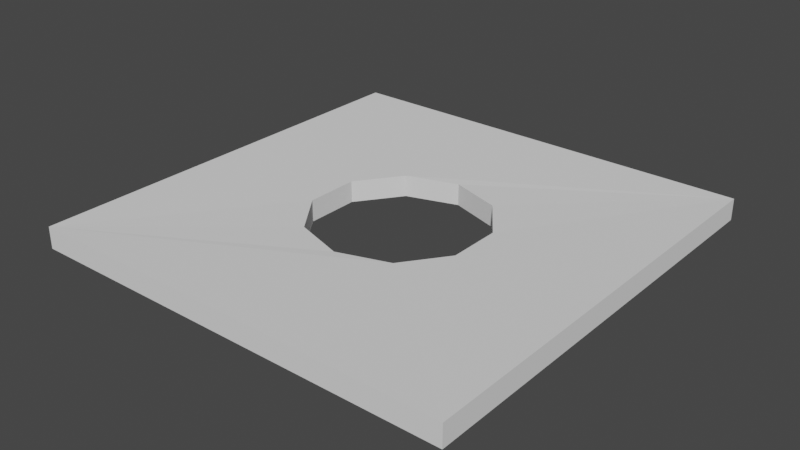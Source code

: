 # Source: mdl_MenuTile.blend  (saved by Blender 2.80.75; exported with 4.5.12 LTS)
import bpy
from mathutils import Matrix  # noqa: F401  (used for matrix-valued properties, if any)

bpy.ops.wm.read_factory_settings(use_empty=True)
scene = bpy.context.scene
scene.name = 'Scene'

# ---- collections
col_collection = bpy.data.collections.new('Collection'); scene.collection.children.link(col_collection)

# ---- world
world_world = bpy.data.worlds.new('World'); scene.world = world_world
world_world.use_nodes = True; world_world.node_tree.nodes.clear()
_N = world_world.node_tree.nodes; _L = world_world.node_tree.links
n0 = _N.new('ShaderNodeOutputWorld'); n0.name = 'World Output'; n0.location = (300, 300)
n1 = _N.new('ShaderNodeBackground'); n1.name = 'Background'; n1.location = (10, 300)
n1.inputs[0].default_value = (0.05088, 0.05088, 0.05088, 1.0)
_L.new(n1.outputs[0], n0.inputs[0])
n0.is_active_output = True
world_world.color = (0.05088, 0.05088, 0.05088)
world_world.use_sun_shadow = False
world_world.sun_shadow_jitter_overblur = 0.0

# ---- meshes
me_cube_001 = bpy.data.meshes.new('Cube.001')
me_cube_001.from_pydata([(-15.0, -0.5, 15.0), (-15.0, 1.0, 15.0), (-15.0, -0.5, -15.0), (-15.0, 1.0, -15.0), (15.0, -0.5, 15.0), (15.0, 1.0, 15.0), (15.0, -0.5, -15.0), (15.0, 1.0, -15.0), (-3.527, 0.75, 4.854), (-3.527, -0.75, 4.854), (-5.245e-07, 0.75, 6.0), (-5.245e-07, -0.75, 6.0), (0.0, 0.75, -6.0), (0.0, -0.75, -6.0), (3.527, 0.75, 4.854), (3.527, -0.75, 4.854), (-5.706, 0.75, 1.854), (-5.706, -0.75, 1.854), (-3.527, 0.75, -4.854), (-3.527, -0.75, -4.854), (-5.706, 0.75, -1.854), (-5.706, -0.75, -1.854), (5.706, 0.75, -1.854), (5.706, -0.75, -1.854), (3.527, 0.75, -4.854), (3.527, -0.75, -4.854), (5.706, 0.75, 1.854), (5.706, -0.75, 1.854)], [], [(0, 1, 3, 2), (2, 3, 7, 6), (6, 7, 5, 4), (4, 5, 1, 0), (2, 6, 23, 25, 13, 19, 21), (7, 22, 26, 14, 10, 8, 16, 1, 5), (21, 20, 16, 17), (21, 17, 9, 11, 15, 27, 23, 6, 4, 0, 2), (1, 16, 20, 18, 12, 24, 22, 7, 3), (23, 22, 24, 25), (19, 18, 20, 21), (27, 26, 22, 23), (9, 8, 10, 11), (17, 16, 8, 9), (15, 14, 26, 27), (13, 12, 18, 19), (25, 24, 12, 13), (11, 10, 14, 15)])
_uv = me_cube_001.uv_layers.new(name='UVMap')
_uv.uv.foreach_set('vector', [0.375, 0.0, 0.625, 0.0, 0.625, 0.25, 0.375, 0.25, 0.375, 0.25, 0.625, 0.25, 0.625, 0.5, 0.375, 0.5, 0.375, 0.5, 0.625, 0.5, 0.625, 0.75, 0.375, 0.75, 0.375, 0.75, 0.625, 0.75, 0.625, 1.0, 0.375, 1.0, 0.125, 0.5, 0.375, 0.5, 0.3213, 0.6018, 0.2941, 0.5643, 0.25, 0.55, 0.2059, 0.5643, 0.1787, 0.6018, 0.625, 0.5, 0.6787, 0.6018, 0.6787, 0.6482, 0.7059, 0.6857, 0.75, 0.7, 0.7941, 0.6857, 0.8213, 0.6482, 0.875, 0.75, 0.625, 0.75, 0.2, 0.6158, 0.2, 0.8842, 0.3, 0.8842, 0.3, 0.6158, 0.1787, 0.6018, 0.1787, 0.6482, 0.2059, 0.6857, 0.25, 0.7, 0.2941, 0.6857, 0.3213, 0.6482, 0.3213, 0.6018, 0.375, 0.5, 0.375, 0.75, 0.125, 0.75, 0.125, 0.5, 0.875, 0.75, 0.8213, 0.6482, 0.8213, 0.6018, 0.7941, 0.5643, 0.75, 0.55, 0.7059, 0.5643, 0.6787, 0.6018, 0.625, 0.5, 0.875, 0.5, 0.8, 0.6158, 0.8, 0.8842, 0.9, 0.8842, 0.9, 0.6158, 0.1, 0.6158, 0.1, 0.8842, 0.2, 0.8842, 0.2, 0.6158, 0.7, 0.6158, 0.7, 0.8842, 0.8, 0.8842, 0.8, 0.6158, 0.4, 0.6158, 0.4, 0.8842, 0.5, 0.8842, 0.5, 0.6158, 0.3, 0.6158, 0.3, 0.8842, 0.4, 0.8842, 0.4, 0.6158, 0.6, 0.6158, 0.6, 0.8842, 0.7, 0.8842, 0.7, 0.6158, -7.451e-08, 0.6158, -7.451e-08, 0.8842, 0.1, 0.8842, 0.1, 0.6158, 0.9, 0.6158, 0.9, 0.8842, 1.0, 0.8842, 1.0, 0.6158, 0.5, 0.6158, 0.5, 0.8842, 0.6, 0.8842, 0.6, 0.6158])
me_cube_001.use_remesh_preserve_volume = False
me_cube_001.use_remesh_preserve_attributes = False
me_cube_001.use_mirror_vertex_groups = False
me_cube_001.update()

# ---- objects
ob_mdl_menutile = bpy.data.objects.new('mdl_MenuTile', me_cube_001)

# ---- transforms, parenting, visibility, modifiers, constraints
ob_mdl_menutile.location = (0.0, 0.0, 0.0)
ob_mdl_menutile.rotation_euler = (1.571, 0.0, 0.0)
ob_mdl_menutile.lineart.crease_threshold = 0.0

# ---- collection membership
col_collection.objects.link(ob_mdl_menutile)

# ---- scene / render settings (as saved in the file)
scene.frame_start = 1; scene.frame_end = 250; scene.frame_set(1)
scene.render.engine = 'BLENDER_EEVEE_NEXT'
scene.cycles.use_denoising = False
scene.cycles.samples = 128
scene.cycles.sampling_pattern = 'TABULATED_SOBOL'
scene.cycles.use_adaptive_sampling = False
scene.cycles.use_light_tree = False
scene.view_settings.view_transform = 'Filmic'
bpy.context.view_layer.update()

# ---- added for rendering (the .blend has no active camera and no usable light): camera, sun
cam_auto = bpy.data.cameras.new('AutoCamera')
cam_auto.lens = 50.0
cam_auto.sensor_width = 36.0
cam_auto.clip_end = 1000.0
ob_auto_camera = bpy.data.objects.new('AutoCamera', cam_auto)
scene.collection.objects.link(ob_auto_camera)
ob_auto_camera.location = (39.2873, -47.1448, 31.5549)
ob_auto_camera.rotation_euler = (1.09748, -7.21219e-08, 0.694738)
scene.camera = ob_auto_camera
light_auto_sun = bpy.data.lights.new('AutoSun', 'SUN')
light_auto_sun.energy = 3.0
light_auto_sun.angle = 0.0523599
ob_auto_sun = bpy.data.objects.new('AutoSun', light_auto_sun)
scene.collection.objects.link(ob_auto_sun)
ob_auto_sun.rotation_euler = (0.872665, 0.174533, 0.523599)
bpy.context.view_layer.update()
